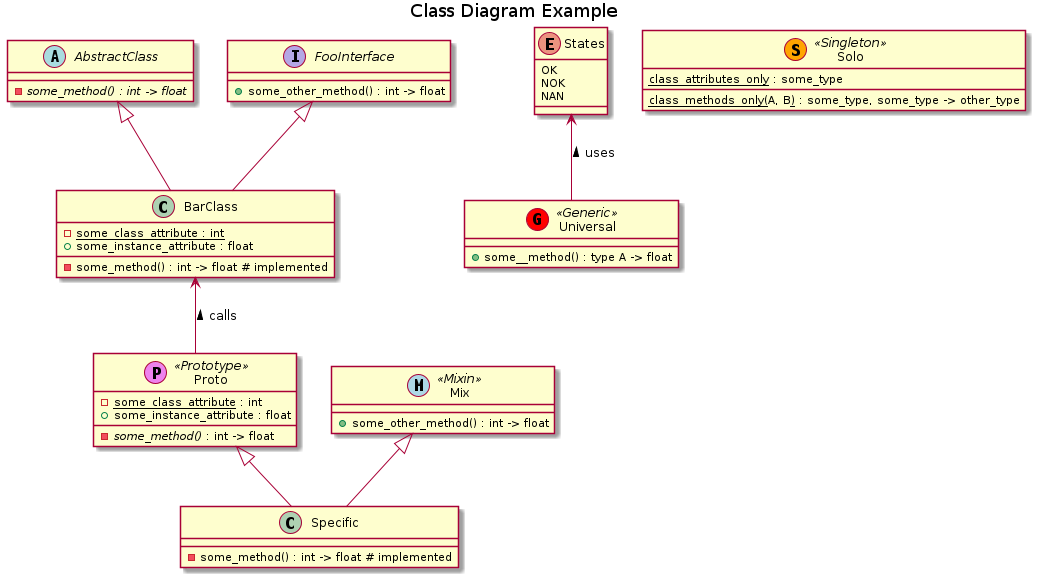

The diagram above was rendered by PlantUML. Its source (embedded in the PNG):
@startuml class2_example

/' the purpose is to demonstrate the new preprocessor functions defined for
the class diagram '/

!if %not(%variable_exists($CLASSES))
    !include ../Classes2.cuml
!endif

title Class Diagram Example

/' standard syntax '/

abstract class AbstractClass {
    - {abstract} some_method() : int -> float
}

interface FooInterface {
    + some_other_method() : int -> float
}

class BarClass {
    - {static} some_class_attribute : int
    + some_instance_attribute : float
    - some_method() : int -> float # implemented
}

AbstractClass <|-- BarClass

FooInterface <|-- BarClass

enum States {
    OK
    NOK
    NAN
}

/' extended syntax '/

$prototype_class(Proto) {
    - $static_field(some_class_attribute) : int
    + some_instance_attribute : float
    - $abstract_method("some_method") : int -> float
}

BarClass <-- Proto : < calls

$mixin_class(Mix) {
    + some_other_method() : int -> float
}


class Specific {
    - some_method() : int -> float # implemented
}

Proto <|-- Specific

Mix <|-- Specific

$generic_class(Universal) {
    + some__method() : type A -> float
}

States <-- Universal : < uses

$singleton_class(Solo){
    $static_field(class_attributes_only) : some_type
    $static_method("class_methods_only", "A, B") : some_type, some_type -> other_type
}

@enduml